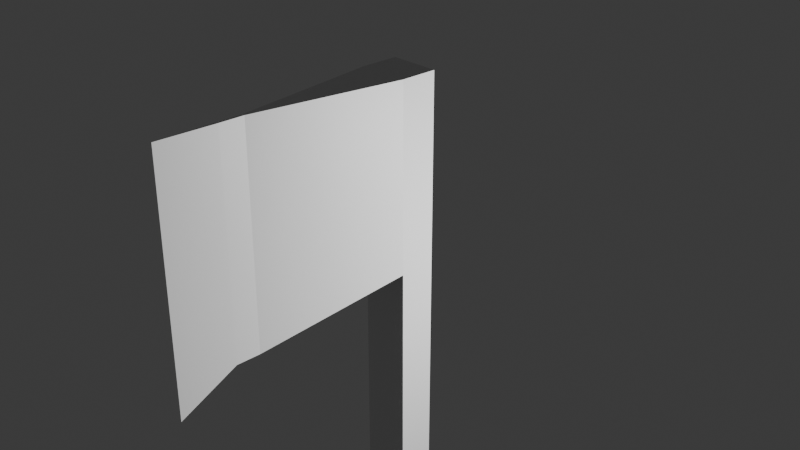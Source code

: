 # Source: Axe.blend  (saved by Blender 5.0.118; exported with 4.5.12 LTS)
import bpy
from mathutils import Matrix  # noqa: F401  (used for matrix-valued properties, if any)

bpy.ops.wm.read_factory_settings(use_empty=True)
scene = bpy.context.scene
scene.name = 'Scene'

# ---- collections
col_collection = bpy.data.collections.new('Collection'); scene.collection.children.link(col_collection)

# ---- materials (node trees are filled in below, after node groups)
mat_material = bpy.data.materials.new('Material')
mat_material.alpha_threshold = 0.0
mat_material.use_backface_culling_lightprobe_volume = False
mat_material.roughness = 0.5
mat_material.line_color = (0.0, 0.0, 0.0, 1.0)

# ---- material node trees
mat_material.use_nodes = True; mat_material.node_tree.nodes.clear()
_N = mat_material.node_tree.nodes; _L = mat_material.node_tree.links
n0 = _N.new('ShaderNodeOutputMaterial'); n0.name = 'Material Output'; n0.location = (200, 100)
n1 = _N.new('ShaderNodeBsdfPrincipled'); n1.name = 'Principled BSDF'; n1.location = (-200, 100)
_L.new(n1.outputs[0], n0.inputs[0])
n0.is_active_output = True

# ---- world
world_world = bpy.data.worlds.new('World'); scene.world = world_world
world_world.use_nodes = True; world_world.node_tree.nodes.clear()
_N = world_world.node_tree.nodes; _L = world_world.node_tree.links
n0 = _N.new('ShaderNodeOutputWorld'); n0.name = 'World Output'; n0.location = (200, 100)
n1 = _N.new('ShaderNodeBackground'); n1.name = 'Background'; n1.location = (-200, 100)
n1.inputs[0].default_value = (0.05088, 0.05088, 0.05088, 1.0)
_L.new(n1.outputs[0], n0.inputs[0])
n0.is_active_output = True
world_world.color = (0.05088, 0.05088, 0.05088)
world_world.sun_shadow_jitter_overblur = 0.0

# ---- cameras
cam_camera = bpy.data.cameras.new('Camera')
cam_camera.clip_end = 100.0
cam_camera.ortho_scale = 7.314

# ---- lights
light_light = bpy.data.lights.new('Light', 'POINT')
light_light.energy = 1000.0
light_light.shadow_soft_size = 0.1

# ---- meshes
me_cube = bpy.data.meshes.new('Cube')
me_cube.from_pydata([(1.0, 1.0, 1.0), (1.0, 1.0, -1.0), (1.0, -1.0, 1.0), (1.0, -1.0, -1.0), (-1.0, 1.0, 1.0), (-1.0, 1.0, -1.0), (-1.0, -1.0, 1.0), (-1.0, -1.0, -1.0), (1.0, 1.0, 0.7228), (-1.0, -1.0, 0.7228), (1.0, -1.0, 0.7228), (-1.0, 1.0, 0.7228), (0.0, -13.54, 0.7228), (0.0, -13.54, 1.0), (0.0, -13.54, 1.0), (0.0, -13.54, 0.7228), (-0.05847, -9.043, 0.6775), (-0.05847, -9.043, 1.0), (0.05847, -9.043, 1.0), (0.05847, -9.043, 0.6775), (0.0, -13.54, 0.6323), (0.0, -13.54, 0.6323), (-0.05847, -9.043, 0.6775), (0.05847, -9.043, 0.6775), (-0.05847, -10.39, 0.6775), (0.05847, -10.39, 1.0), (-0.05847, -10.39, 1.0), (0.05847, -10.39, 0.6775), (-0.05847, -10.39, 0.6775), (0.05847, -10.39, 0.6775)], [], [(0, 4, 6, 2), (26, 24, 12, 13), (9, 6, 4, 11), (5, 1, 3, 7), (8, 0, 2, 10), (11, 4, 0, 8), (5, 11, 8, 1), (1, 8, 10, 3), (7, 9, 11, 5), (3, 10, 9, 7), (15, 14, 13, 12), (27, 25, 14, 15), (24, 16, 22, 28), (25, 26, 13, 14), (2, 6, 17, 18), (9, 10, 19, 16), (10, 2, 18, 19), (6, 9, 16, 17), (28, 29, 20, 21), (16, 19, 23, 22), (27, 15, 20, 29), (15, 12, 21, 20), (19, 27, 29, 23), (22, 23, 29, 28), (18, 17, 26, 25), (12, 24, 28, 21), (19, 18, 25, 27), (17, 16, 24, 26)])
_uv = me_cube.uv_layers.new(name='UVMap')
_uv.uv.foreach_set('vector', [0.625, 0.5, 0.875, 0.5, 0.875, 0.75, 0.625, 0.75, 0.625, 0.0, 0.5903, 0.0, 0.5903, 0.0, 0.625, 0.0, 0.5903, 0.0, 0.625, 0.0, 0.625, 0.25, 0.5903, 0.25, 0.125, 0.5, 0.375, 0.5, 0.375, 0.75, 0.125, 0.75, 0.5903, 0.5, 0.625, 0.5, 0.625, 0.75, 0.5903, 0.75, 0.5903, 0.25, 0.625, 0.25, 0.625, 0.5, 0.5903, 0.5, 0.375, 0.25, 0.5903, 0.25, 0.5903, 0.5, 0.375, 0.5, 0.375, 0.5, 0.5903, 0.5, 0.5903, 0.75, 0.375, 0.75, 0.375, 0.0, 0.5903, 0.0, 0.5903, 0.25, 0.375, 0.25, 0.375, 0.75, 0.5903, 0.75, 0.5903, 1.0, 0.375, 1.0, 0.5903, 0.75, 0.625, 0.75, 0.625, 1.0, 0.5903, 1.0, 0.5903, 0.75, 0.625, 0.75, 0.625, 0.75, 0.5903, 0.75, 0.5903, 0.0, 0.5903, 0.0, 0.5903, 0.0, 0.5903, 0.0, 0.625, 0.75, 0.875, 0.75, 0.875, 0.75, 0.625, 0.75, 0.625, 0.75, 0.875, 0.75, 0.875, 0.75, 0.625, 0.75, 0.5903, 1.0, 0.5903, 0.75, 0.5903, 0.75, 0.5903, 1.0, 0.5903, 0.75, 0.625, 0.75, 0.625, 0.75, 0.5903, 0.75, 0.625, 0.0, 0.5903, 0.0, 0.5903, 0.0, 0.625, 0.0, 0.5903, 1.0, 0.5903, 0.75, 0.5903, 0.75, 0.5903, 1.0, 0.5903, 1.0, 0.5903, 0.75, 0.5903, 0.75, 0.5903, 1.0, 0.5903, 0.75, 0.5903, 0.75, 0.5903, 0.75, 0.5903, 0.75, 0.5903, 0.75, 0.5903, 1.0, 0.5903, 1.0, 0.5903, 0.75, 0.5903, 0.75, 0.5903, 0.75, 0.5903, 0.75, 0.5903, 0.75, 0.5903, 1.0, 0.5903, 0.75, 0.5903, 0.75, 0.5903, 1.0, 0.625, 0.75, 0.875, 0.75, 0.875, 0.75, 0.625, 0.75, 0.5903, 0.0, 0.5903, 0.0, 0.5903, 0.0, 0.5903, 0.0, 0.5903, 0.75, 0.625, 0.75, 0.625, 0.75, 0.5903, 0.75, 0.625, 0.0, 0.5903, 0.0, 0.5903, 0.0, 0.625, 0.0])
me_cube.materials.append(mat_material)
me_cube.use_mirror_vertex_groups = False
me_cube.update()

# ---- objects
ob_cube = bpy.data.objects.new('Cube', me_cube)
ob_light = bpy.data.objects.new('Light', light_light)
ob_camera = bpy.data.objects.new('Camera', cam_camera)

# ---- transforms, parenting, visibility, modifiers, constraints
ob_cube.location = (0.0, 0.0, 0.0)
ob_cube.scale = (0.2702, 0.2008, 7.446)
ob_cube.lock_rotations_4d = False
ob_cube.empty_display_type = 'ARROWS'
ob_cube.lineart.crease_threshold = 0.0
ob_light.location = (4.076, 1.005, 5.904)
ob_light.rotation_euler = (0.6503, 0.05522, 1.866)
ob_light.lock_rotations_4d = False
ob_light.empty_display_type = 'ARROWS'
ob_light.color = (0.0, 0.0, 0.0, 0.0)
ob_light.lineart.crease_threshold = 0.0
ob_camera.location = (7.359, -6.926, 10.81)
ob_camera.rotation_euler = (1.109, 0.0, 0.8149)
ob_camera.lock_rotations_4d = False
ob_camera.empty_display_type = 'ARROWS'
ob_camera.color = (0.0, 0.0, 0.0, 0.0)
ob_camera.display_type = 'WIRE'
ob_camera.lineart.crease_threshold = 0.0

# ---- collection membership
col_collection.objects.link(ob_cube)
col_collection.objects.link(ob_light)
col_collection.objects.link(ob_camera)

# ---- scene / render settings (as saved in the file)
scene.camera = ob_camera
scene.frame_start = 1; scene.frame_end = 250; scene.frame_set(1)
scene.render.engine = 'BLENDER_EEVEE_NEXT'
scene.render.bake_bias = 0.0
scene.render.bake_samples = 0
scene.cycles.sampling_pattern = 'TABULATED_SOBOL'
scene.eevee.use_volume_custom_range = False
bpy.context.view_layer.update()
